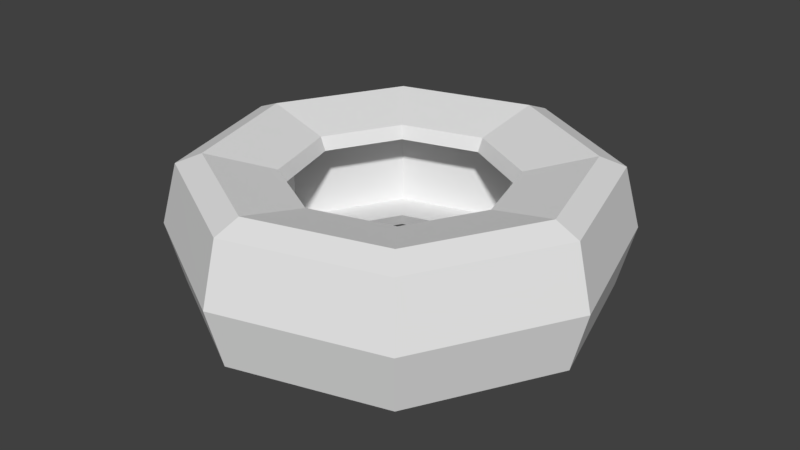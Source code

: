 # Source: Autoreifen.blend  (saved by Blender 2.79.0; exported with 4.5.12 LTS)
import bpy
from mathutils import Matrix  # noqa: F401  (used for matrix-valued properties, if any)

bpy.ops.wm.read_factory_settings(use_empty=True)
scene = bpy.context.scene
scene.name = 'Scene'

# ---- collections
col_collection_1 = bpy.data.collections.new('Collection 1'); scene.collection.children.link(col_collection_1)

# ---- world
world_world = bpy.data.worlds.new('World'); scene.world = world_world
world_world.color = (0.05088, 0.05088, 0.05088)
world_world.use_sun_shadow = False
world_world.sun_shadow_jitter_overblur = 0.0
world_world.cycles.sampling_method = 'MANUAL'

# ---- meshes
me_circle_012 = bpy.data.meshes.new('Circle.012')
me_circle_012.from_pydata([(1.928, 2.839, 1.227), (1.211, 1.536, 1.227), (-0.2173, 1.122, 1.227), (-1.52, 1.839, 1.227), (-1.934, 3.267, 1.227), (-1.217, 4.57, 1.227), (0.2111, 4.984, 1.227), (1.514, 4.267, 1.227), (0.6547, 2.231, 1.174), (1.043, 2.937, 1.174), (-0.1192, 2.007, 1.174), (-0.8251, 2.395, 1.174), (-1.05, 3.169, 1.174), (-0.6609, 3.875, 1.174), (0.113, 4.099, 1.174), (0.8189, 3.711, 1.174), (0.6193, 2.275, 1.049), (0.987, 2.943, 1.049), (-0.113, 2.063, 1.049), (-0.7809, 2.431, 1.049), (-0.9932, 3.163, 1.049), (-0.6256, 3.831, 1.049), (0.1067, 4.043, 1.049), (0.7747, 3.675, 1.049), (0.9231, 1.896, 1.102), (1.47, 2.89, 1.102), (-0.1666, 1.58, 1.102), (-1.161, 2.127, 1.102), (-1.476, 3.216, 1.102), (-0.9294, 4.21, 1.102), (0.1603, 4.526, 1.102), (1.154, 3.979, 1.102), (1.06, 1.725, 1.324), (1.688, 2.865, 1.324), (-0.1907, 1.362, 1.324), (-1.331, 1.99, 1.324), (-1.694, 3.241, 1.324), (-1.066, 4.381, 1.324), (0.1845, 4.744, 1.324), (1.325, 4.116, 1.324), (1.928, 2.839, 0.06671), (1.211, 1.536, 0.06671), (-0.2173, 1.122, 0.06671), (-1.52, 1.839, 0.06672), (-1.934, 3.267, 0.06672), (-1.217, 4.57, 0.06672), (0.2111, 4.984, 0.06671), (1.514, 4.267, 0.06671), (0.6547, 2.231, 0.1199), (1.043, 2.937, 0.1199), (-0.1192, 2.007, 0.1199), (-0.8251, 2.395, 0.1199), (-1.05, 3.169, 0.1199), (-0.6609, 3.875, 0.1199), (0.113, 4.099, 0.1199), (0.8189, 3.711, 0.1199), (0.6193, 2.275, 0.2452), (0.987, 2.943, 0.2452), (-0.113, 2.063, 0.2452), (-0.7809, 2.431, 0.2452), (-0.9932, 3.163, 0.2452), (-0.6256, 3.831, 0.2452), (0.1067, 4.043, 0.2452), (0.7747, 3.675, 0.2452), (2.079, 2.822, 0.6471), (1.306, 1.417, 0.6471), (-0.2342, 0.9704, 0.6471), (-1.639, 1.744, 0.6471), (-2.086, 3.284, 0.6471), (-1.312, 4.689, 0.6471), (0.2279, 5.136, 0.6471), (1.633, 4.362, 0.6471), (0.9231, 1.896, 0.192), (1.47, 2.89, 0.192), (-0.1666, 1.58, 0.192), (-1.161, 2.127, 0.192), (-1.476, 3.216, 0.192), (-0.9294, 4.21, 0.192), (0.1603, 4.526, 0.192), (1.154, 3.979, 0.192), (0.9231, 1.896, 0.6471), (1.47, 2.89, 0.6471), (-0.1666, 1.58, 0.6471), (-1.161, 2.127, 0.6471), (-1.476, 3.216, 0.6471), (-0.9294, 4.21, 0.6471), (0.1603, 4.526, 0.6471), (1.154, 3.979, 0.6471), (1.06, 1.725, -0.02989), (1.688, 2.865, -0.02989), (-0.1907, 1.362, -0.02989), (-1.331, 1.99, -0.02989), (-1.694, 3.241, -0.02989), (-1.066, 4.381, -0.02989), (0.1845, 4.744, -0.02989), (1.325, 4.116, -0.02989)], [], [(14, 22, 23, 15), (32, 1, 0, 33), (34, 2, 1, 32), (35, 3, 2, 34), (36, 4, 3, 35), (37, 5, 4, 36), (38, 6, 5, 37), (39, 7, 6, 38), (33, 0, 7, 39), (12, 20, 21, 13), (10, 18, 19, 11), (9, 17, 16, 8), (15, 23, 17, 9), (13, 21, 22, 14), (11, 19, 20, 12), (8, 16, 18, 10), (21, 20, 28, 29), (3, 67, 66, 2), (1, 65, 64, 0), (0, 64, 71, 7), (6, 70, 69, 5), (4, 68, 67, 3), (2, 66, 65, 1), (7, 71, 70, 6), (5, 69, 68, 4), (20, 19, 27, 28), (19, 18, 26, 27), (18, 16, 24, 26), (16, 17, 25, 24), (17, 23, 31, 25), (23, 22, 30, 31), (22, 21, 29, 30), (31, 30, 86, 87), (29, 28, 84, 85), (27, 26, 82, 83), (24, 25, 81, 80), (25, 31, 87, 81), (30, 29, 85, 86), (28, 27, 83, 84), (26, 24, 80, 82), (9, 33, 39, 15), (15, 39, 38, 14), (14, 38, 37, 13), (13, 37, 36, 12), (12, 36, 35, 11), (11, 35, 34, 10), (10, 34, 32, 8), (8, 32, 33, 9), (54, 55, 63, 62), (88, 89, 40, 41), (90, 88, 41, 42), (91, 90, 42, 43), (92, 91, 43, 44), (93, 92, 44, 45), (94, 93, 45, 46), (95, 94, 46, 47), (89, 95, 47, 40), (52, 53, 61, 60), (50, 51, 59, 58), (49, 48, 56, 57), (55, 49, 57, 63), (53, 54, 62, 61), (51, 52, 60, 59), (48, 50, 58, 56), (61, 77, 76, 60), (43, 42, 66, 67), (41, 40, 64, 65), (40, 47, 71, 64), (46, 45, 69, 70), (44, 43, 67, 68), (42, 41, 65, 66), (47, 46, 70, 71), (45, 44, 68, 69), (60, 76, 75, 59), (59, 75, 74, 58), (58, 74, 72, 56), (56, 72, 73, 57), (57, 73, 79, 63), (63, 79, 78, 62), (62, 78, 77, 61), (79, 87, 86, 78), (77, 85, 84, 76), (75, 83, 82, 74), (72, 80, 81, 73), (73, 81, 87, 79), (78, 86, 85, 77), (76, 84, 83, 75), (74, 82, 80, 72), (49, 55, 95, 89), (55, 54, 94, 95), (54, 53, 93, 94), (53, 52, 92, 93), (52, 51, 91, 92), (51, 50, 90, 91), (50, 48, 88, 90), (48, 49, 89, 88)])
me_circle_012.use_remesh_preserve_volume = False
me_circle_012.use_remesh_preserve_attributes = False
me_circle_012.use_mirror_vertex_groups = False
me_circle_012.update()

# ---- objects
ob_reifenbarriere = bpy.data.objects.new('Reifenbarriere', me_circle_012)

# ---- transforms, parenting, visibility, modifiers, constraints
ob_reifenbarriere.location = (0.0, 0.0, 0.0)
ob_reifenbarriere.lineart.crease_threshold = 0.0

# ---- collection membership
col_collection_1.objects.link(ob_reifenbarriere)

# ---- scene / render settings (as saved in the file)
scene.frame_start = 1; scene.frame_end = 250; scene.frame_set(1)
scene.render.engine = 'BLENDER_EEVEE_NEXT'
scene.render.resolution_percentage = 50
scene.render.dither_intensity = 0.0
scene.cycles.use_denoising = False
scene.cycles.samples = 128
scene.cycles.sampling_pattern = 'TABULATED_SOBOL'
scene.cycles.use_adaptive_sampling = False
scene.cycles.use_light_tree = False
scene.cycles.blur_glossy = 0.0
scene.cycles.sample_clamp_indirect = 0.0
scene.view_settings.view_transform = 'Standard'
bpy.context.view_layer.update()

# ---- added for rendering (the .blend has no active camera and no usable light): camera, sun
cam_auto = bpy.data.cameras.new('AutoCamera')
cam_auto.lens = 50.0
cam_auto.sensor_width = 36.0
cam_auto.clip_end = 1000.0
ob_auto_camera = bpy.data.objects.new('AutoCamera', cam_auto)
scene.collection.objects.link(ob_auto_camera)
ob_auto_camera.location = (5.58895, -3.65751, 5.12071)
ob_auto_camera.rotation_euler = (1.09748, -7.21219e-08, 0.694738)
scene.camera = ob_auto_camera
light_auto_sun = bpy.data.lights.new('AutoSun', 'SUN')
light_auto_sun.energy = 3.0
light_auto_sun.angle = 0.0523599
ob_auto_sun = bpy.data.objects.new('AutoSun', light_auto_sun)
scene.collection.objects.link(ob_auto_sun)
ob_auto_sun.rotation_euler = (0.872665, 0.174533, 0.523599)
bpy.context.view_layer.update()
